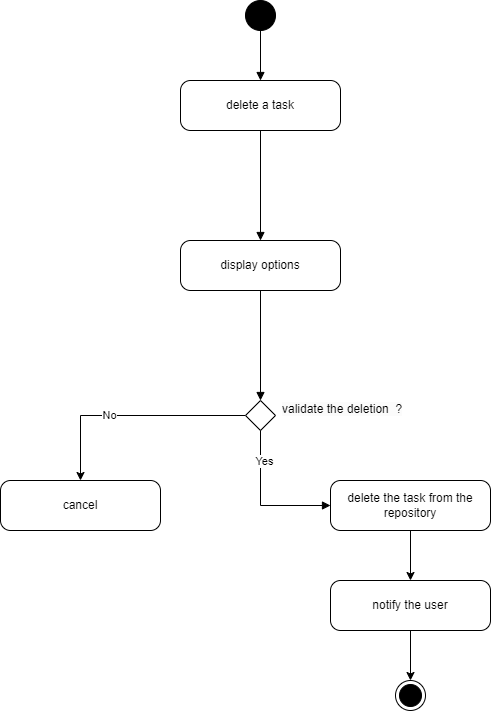

The diagram above was exported from draw.io. Its source (the exported page's mxGraphModel, read from the mxfile embedded in the PNG):
<mxGraphModel dx="1338" dy="820" grid="1" gridSize="10" guides="1" tooltips="1" connect="1" arrows="1" fold="1" page="1" pageScale="1" pageWidth="850" pageHeight="1100" background="none" math="0" shadow="0">
  <root>
    <mxCell id="0" />
    <mxCell id="1" parent="0" />
    <mxCell id="HPWhJ2CNh0VDsfjqtDM2-3" value="" style="ellipse;fillColor=strokeColor;html=1;" parent="1" vertex="1">
      <mxGeometry x="305" y="40" width="30" height="30" as="geometry" />
    </mxCell>
    <mxCell id="HPWhJ2CNh0VDsfjqtDM2-4" value="" style="html=1;verticalAlign=bottom;labelBackgroundColor=none;endArrow=block;endFill=1;rounded=0;exitX=0.5;exitY=1;exitDx=0;exitDy=0;entryX=0.5;entryY=0;entryDx=0;entryDy=0;" parent="1" source="HPWhJ2CNh0VDsfjqtDM2-3" target="HPWhJ2CNh0VDsfjqtDM2-5" edge="1">
      <mxGeometry width="160" relative="1" as="geometry">
        <mxPoint x="290" y="420" as="sourcePoint" />
        <mxPoint x="315" y="120" as="targetPoint" />
      </mxGeometry>
    </mxCell>
    <mxCell id="HPWhJ2CNh0VDsfjqtDM2-5" value="delete a task" style="html=1;dashed=0;rounded=1;absoluteArcSize=1;arcSize=20;verticalAlign=middle;align=center;whiteSpace=wrap;" parent="1" vertex="1">
      <mxGeometry x="240" y="120" width="160" height="50" as="geometry" />
    </mxCell>
    <mxCell id="HPWhJ2CNh0VDsfjqtDM2-10" value="" style="html=1;verticalAlign=bottom;labelBackgroundColor=none;endArrow=block;endFill=1;rounded=0;exitX=0.5;exitY=1;exitDx=0;exitDy=0;entryX=0.5;entryY=0;entryDx=0;entryDy=0;" parent="1" source="HPWhJ2CNh0VDsfjqtDM2-5" target="HPWhJ2CNh0VDsfjqtDM2-11" edge="1">
      <mxGeometry width="160" relative="1" as="geometry">
        <mxPoint x="320" y="280" as="sourcePoint" />
        <mxPoint x="210" y="520" as="targetPoint" />
      </mxGeometry>
    </mxCell>
    <mxCell id="HPWhJ2CNh0VDsfjqtDM2-11" value="display options" style="html=1;dashed=0;rounded=1;absoluteArcSize=1;arcSize=20;verticalAlign=middle;align=center;whiteSpace=wrap;" parent="1" vertex="1">
      <mxGeometry x="240" y="280" width="160" height="50" as="geometry" />
    </mxCell>
    <mxCell id="HPWhJ2CNh0VDsfjqtDM2-20" style="edgeStyle=orthogonalEdgeStyle;rounded=0;orthogonalLoop=1;jettySize=auto;html=1;exitX=0;exitY=0.5;exitDx=0;exitDy=0;" parent="1" source="HPWhJ2CNh0VDsfjqtDM2-13" target="HPWhJ2CNh0VDsfjqtDM2-16" edge="1">
      <mxGeometry relative="1" as="geometry" />
    </mxCell>
    <mxCell id="HPWhJ2CNh0VDsfjqtDM2-21" value="No" style="edgeLabel;html=1;align=center;verticalAlign=middle;resizable=0;points=[];" parent="HPWhJ2CNh0VDsfjqtDM2-20" vertex="1" connectable="0">
      <mxGeometry x="0.1913" y="-1" relative="1" as="geometry">
        <mxPoint as="offset" />
      </mxGeometry>
    </mxCell>
    <mxCell id="HPWhJ2CNh0VDsfjqtDM2-13" value="" style="rhombus;" parent="1" vertex="1">
      <mxGeometry x="305" y="440" width="30" height="30" as="geometry" />
    </mxCell>
    <mxCell id="HPWhJ2CNh0VDsfjqtDM2-14" value="" style="html=1;verticalAlign=bottom;labelBackgroundColor=none;endArrow=block;endFill=1;rounded=0;exitX=0.5;exitY=1;exitDx=0;exitDy=0;entryX=0;entryY=0.5;entryDx=0;entryDy=0;edgeStyle=orthogonalEdgeStyle;" parent="1" source="HPWhJ2CNh0VDsfjqtDM2-13" target="HPWhJ2CNh0VDsfjqtDM2-18" edge="1">
      <mxGeometry width="160" relative="1" as="geometry">
        <mxPoint x="330" y="270" as="sourcePoint" />
        <mxPoint x="320" y="530" as="targetPoint" />
      </mxGeometry>
    </mxCell>
    <mxCell id="HPWhJ2CNh0VDsfjqtDM2-22" value="Yes" style="edgeLabel;html=1;align=center;verticalAlign=middle;resizable=0;points=[];" parent="HPWhJ2CNh0VDsfjqtDM2-14" vertex="1" connectable="0">
      <mxGeometry x="-0.5862" y="3" relative="1" as="geometry">
        <mxPoint as="offset" />
      </mxGeometry>
    </mxCell>
    <mxCell id="HPWhJ2CNh0VDsfjqtDM2-15" value="" style="html=1;verticalAlign=bottom;labelBackgroundColor=none;endArrow=block;endFill=1;rounded=0;entryX=0.5;entryY=0;entryDx=0;entryDy=0;exitX=0.5;exitY=1;exitDx=0;exitDy=0;" parent="1" source="HPWhJ2CNh0VDsfjqtDM2-11" target="HPWhJ2CNh0VDsfjqtDM2-13" edge="1">
      <mxGeometry width="160" relative="1" as="geometry">
        <mxPoint x="400" y="290" as="sourcePoint" />
        <mxPoint x="340" y="360" as="targetPoint" />
      </mxGeometry>
    </mxCell>
    <mxCell id="HPWhJ2CNh0VDsfjqtDM2-16" value="cancel" style="html=1;dashed=0;rounded=1;absoluteArcSize=1;arcSize=20;verticalAlign=middle;align=center;whiteSpace=wrap;" parent="1" vertex="1">
      <mxGeometry x="60" y="520" width="160" height="50" as="geometry" />
    </mxCell>
    <mxCell id="HPWhJ2CNh0VDsfjqtDM2-25" style="edgeStyle=orthogonalEdgeStyle;rounded=0;orthogonalLoop=1;jettySize=auto;html=1;exitX=0.5;exitY=1;exitDx=0;exitDy=0;entryX=0.5;entryY=0;entryDx=0;entryDy=0;" parent="1" source="HPWhJ2CNh0VDsfjqtDM2-18" target="HPWhJ2CNh0VDsfjqtDM2-23" edge="1">
      <mxGeometry relative="1" as="geometry" />
    </mxCell>
    <mxCell id="HPWhJ2CNh0VDsfjqtDM2-18" value="delete the task from the repository" style="html=1;dashed=0;rounded=1;absoluteArcSize=1;arcSize=20;verticalAlign=middle;align=center;whiteSpace=wrap;" parent="1" vertex="1">
      <mxGeometry x="390" y="520" width="160" height="50" as="geometry" />
    </mxCell>
    <mxCell id="HPWhJ2CNh0VDsfjqtDM2-27" style="edgeStyle=orthogonalEdgeStyle;rounded=0;orthogonalLoop=1;jettySize=auto;html=1;exitX=0.5;exitY=1;exitDx=0;exitDy=0;entryX=0.5;entryY=0;entryDx=0;entryDy=0;" parent="1" source="HPWhJ2CNh0VDsfjqtDM2-23" target="HPWhJ2CNh0VDsfjqtDM2-26" edge="1">
      <mxGeometry relative="1" as="geometry" />
    </mxCell>
    <mxCell id="HPWhJ2CNh0VDsfjqtDM2-23" value="notify the user" style="html=1;dashed=0;rounded=1;absoluteArcSize=1;arcSize=20;verticalAlign=middle;align=center;whiteSpace=wrap;" parent="1" vertex="1">
      <mxGeometry x="390" y="620" width="160" height="50" as="geometry" />
    </mxCell>
    <mxCell id="HPWhJ2CNh0VDsfjqtDM2-26" value="" style="ellipse;html=1;shape=endState;fillColor=strokeColor;" parent="1" vertex="1">
      <mxGeometry x="455" y="720" width="30" height="30" as="geometry" />
    </mxCell>
    <mxCell id="fVFy_eR6YCJbeCM6vfB2-1" value="&lt;span style=&quot;color: rgb(0, 0, 0); font-family: Helvetica; font-size: 12px; font-style: normal; font-variant-ligatures: normal; font-variant-caps: normal; font-weight: 400; letter-spacing: normal; orphans: 2; text-align: center; text-indent: 0px; text-transform: none; widows: 2; word-spacing: 0px; -webkit-text-stroke-width: 0px; white-space: normal; background-color: rgb(251, 251, 251); text-decoration-thickness: initial; text-decoration-style: initial; text-decoration-color: initial; display: inline !important; float: none;&quot;&gt;validate the deletion&amp;nbsp; ?&lt;/span&gt;" style="text;whiteSpace=wrap;html=1;" parent="1" vertex="1">
      <mxGeometry x="340" y="435" width="130" height="40" as="geometry" />
    </mxCell>
  </root>
</mxGraphModel>